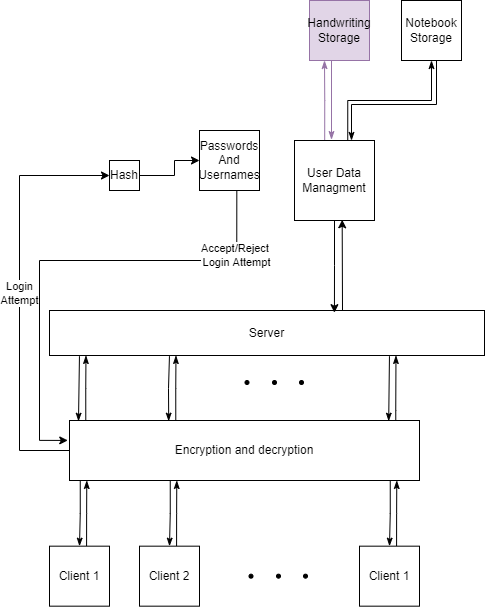

The diagram above was exported from draw.io. Its source (the exported page's mxGraphModel, read from the mxfile embedded in the PNG):
<mxGraphModel dx="1088" dy="1833" grid="1" gridSize="10" guides="1" tooltips="1" connect="1" arrows="1" fold="1" page="1" pageScale="1" pageWidth="850" pageHeight="1100" math="0" shadow="0">
  <root>
    <mxCell id="0" />
    <mxCell id="1" parent="0" />
    <mxCell id="hKja0txefUQdUSoTmrt6-5" style="edgeStyle=orthogonalEdgeStyle;orthogonalLoop=1;jettySize=auto;html=1;exitX=0.75;exitY=0;exitDx=0;exitDy=0;startArrow=none;startFill=0;rounded=0;strokeWidth=1;endArrow=classicThin;endFill=1;entryX=0.5;entryY=1;entryDx=0;entryDy=0;" parent="1" edge="1">
      <mxGeometry relative="1" as="geometry">
        <mxPoint x="522" y="-50" as="targetPoint" />
        <mxPoint x="438.2500000000001" y="30" as="sourcePoint" />
        <Array as="points">
          <mxPoint x="438" y="-10" />
          <mxPoint x="522" y="-10" />
        </Array>
      </mxGeometry>
    </mxCell>
    <mxCell id="hKja0txefUQdUSoTmrt6-9" style="edgeStyle=orthogonalEdgeStyle;rounded=0;orthogonalLoop=1;jettySize=auto;html=1;exitX=0.697;exitY=0.001;exitDx=0;exitDy=0;startArrow=none;startFill=0;endArrow=classicThin;endFill=1;strokeWidth=1;entryX=0.25;entryY=1;entryDx=0;entryDy=0;exitPerimeter=0;labelBorderColor=none;fillColor=#e1d5e7;strokeColor=#9673a6;" parent="1" target="hKja0txefUQdUSoTmrt6-11" edge="1">
      <mxGeometry relative="1" as="geometry">
        <mxPoint x="132" y="-50" as="targetPoint" />
        <Array as="points" />
        <mxPoint x="415.19499999999994" y="30.04499999999996" as="sourcePoint" />
      </mxGeometry>
    </mxCell>
    <mxCell id="hKja0txefUQdUSoTmrt6-3" value="Server" style="whiteSpace=wrap;html=1;" parent="1" vertex="1">
      <mxGeometry x="140" y="200" width="435" height="45" as="geometry" />
    </mxCell>
    <mxCell id="hKja0txefUQdUSoTmrt6-7" style="edgeStyle=orthogonalEdgeStyle;rounded=0;orthogonalLoop=1;jettySize=auto;html=1;exitX=0.5;exitY=1;exitDx=0;exitDy=0;startArrow=none;startFill=0;endArrow=classicThin;endFill=1;strokeWidth=1;" parent="1" edge="1">
      <mxGeometry relative="1" as="geometry">
        <mxPoint x="442" y="30.000000000000057" as="targetPoint" />
        <mxPoint x="522" y="-50" as="sourcePoint" />
        <Array as="points">
          <mxPoint x="527" y="-50" />
          <mxPoint x="527" y="-6" />
          <mxPoint x="442" y="-6" />
        </Array>
      </mxGeometry>
    </mxCell>
    <mxCell id="hKja0txefUQdUSoTmrt6-13" style="edgeStyle=orthogonalEdgeStyle;rounded=0;orthogonalLoop=1;jettySize=auto;html=1;exitX=0.5;exitY=1;exitDx=0;exitDy=0;startArrow=none;startFill=0;endArrow=classicThin;endFill=1;strokeWidth=1;entryX=0.712;entryY=-0.02;entryDx=0;entryDy=0;entryPerimeter=0;labelBorderColor=none;fillColor=#e1d5e7;strokeColor=#9673a6;" parent="1" source="hKja0txefUQdUSoTmrt6-11" edge="1">
      <mxGeometry relative="1" as="geometry">
        <mxPoint x="421.72" y="29.100000000000023" as="targetPoint" />
        <Array as="points">
          <mxPoint x="422" y="-50" />
          <mxPoint x="422" y="29" />
        </Array>
      </mxGeometry>
    </mxCell>
    <mxCell id="hKja0txefUQdUSoTmrt6-11" value="Handwriting Storage" style="whiteSpace=wrap;html=1;aspect=fixed;labelBorderColor=none;fillColor=#e1d5e7;strokeColor=#9673a6;" parent="1" vertex="1">
      <mxGeometry x="400" y="-110" width="60" height="60" as="geometry" />
    </mxCell>
    <mxCell id="hKja0txefUQdUSoTmrt6-12" value="Notebook Storage" style="whiteSpace=wrap;html=1;aspect=fixed;" parent="1" vertex="1">
      <mxGeometry x="492" y="-110" width="60" height="60" as="geometry" />
    </mxCell>
    <mxCell id="hKja0txefUQdUSoTmrt6-27" style="edgeStyle=orthogonalEdgeStyle;rounded=0;orthogonalLoop=1;jettySize=auto;html=1;exitX=0.618;exitY=0.003;exitDx=0;exitDy=0;labelBackgroundColor=#A235BD;labelBorderColor=none;startArrow=none;startFill=0;endArrow=classicThin;endFill=1;strokeWidth=1;entryX=0.265;entryY=0.985;entryDx=0;entryDy=0;entryPerimeter=0;exitPerimeter=0;" parent="1" source="hKja0txefUQdUSoTmrt6-25" edge="1">
      <mxGeometry relative="1" as="geometry">
        <mxPoint x="177.27499999999998" y="369.99500000000006" as="targetPoint" />
      </mxGeometry>
    </mxCell>
    <mxCell id="hKja0txefUQdUSoTmrt6-25" value="Client 1" style="whiteSpace=wrap;html=1;aspect=fixed;" parent="1" vertex="1">
      <mxGeometry x="140" y="435.67" width="60" height="60" as="geometry" />
    </mxCell>
    <mxCell id="hKja0txefUQdUSoTmrt6-28" style="edgeStyle=orthogonalEdgeStyle;rounded=0;orthogonalLoop=1;jettySize=auto;html=1;exitX=0.25;exitY=1;exitDx=0;exitDy=0;entryX=0.5;entryY=0;entryDx=0;entryDy=0;labelBackgroundColor=#A235BD;labelBorderColor=none;startArrow=none;startFill=0;endArrow=classicThin;endFill=1;strokeWidth=1;" parent="1" target="hKja0txefUQdUSoTmrt6-30" edge="1">
      <mxGeometry relative="1" as="geometry">
        <mxPoint x="260.7499999999999" y="370.67" as="sourcePoint" />
      </mxGeometry>
    </mxCell>
    <mxCell id="hKja0txefUQdUSoTmrt6-29" style="edgeStyle=orthogonalEdgeStyle;rounded=0;orthogonalLoop=1;jettySize=auto;html=1;exitX=0.618;exitY=0.003;exitDx=0;exitDy=0;labelBackgroundColor=#A235BD;labelBorderColor=none;startArrow=none;startFill=0;endArrow=classicThin;endFill=1;strokeWidth=1;entryX=0.265;entryY=0.985;entryDx=0;entryDy=0;entryPerimeter=0;exitPerimeter=0;" parent="1" source="hKja0txefUQdUSoTmrt6-30" edge="1">
      <mxGeometry relative="1" as="geometry">
        <mxPoint x="267.275" y="369.99500000000006" as="targetPoint" />
      </mxGeometry>
    </mxCell>
    <mxCell id="hKja0txefUQdUSoTmrt6-30" value="Client 2&lt;span style=&quot;color: rgba(0 , 0 , 0 , 0) ; font-family: monospace ; font-size: 0px&quot;&gt;%3CmxGraphModel%3E%3Croot%3E%3CmxCell%20id%3D%220%22%2F%3E%3CmxCell%20id%3D%221%22%20parent%3D%220%22%2F%3E%3CmxCell%20id%3D%222%22%20style%3D%22edgeStyle%3DorthogonalEdgeStyle%3Brounded%3D0%3BorthogonalLoop%3D1%3BjettySize%3Dauto%3Bhtml%3D1%3BexitX%3D0.25%3BexitY%3D1%3BexitDx%3D0%3BexitDy%3D0%3BentryX%3D0.5%3BentryY%3D0%3BentryDx%3D0%3BentryDy%3D0%3BlabelBackgroundColor%3D%23A235BD%3BlabelBorderColor%3Dnone%3BstartArrow%3Dnone%3BstartFill%3D0%3BendArrow%3DclassicThin%3BendFill%3D1%3BstrokeWidth%3D1%3B%22%20edge%3D%221%22%20target%3D%224%22%20parent%3D%221%22%3E%3CmxGeometry%20relative%3D%221%22%20as%3D%22geometry%22%3E%3CmxPoint%20x%3D%22200.7499999999999%22%20y%3D%22245%22%20as%3D%22sourcePoint%22%2F%3E%3C%2FmxGeometry%3E%3C%2FmxCell%3E%3CmxCell%20id%3D%223%22%20style%3D%22edgeStyle%3DorthogonalEdgeStyle%3Brounded%3D0%3BorthogonalLoop%3D1%3BjettySize%3Dauto%3Bhtml%3D1%3BexitX%3D0.618%3BexitY%3D0.003%3BexitDx%3D0%3BexitDy%3D0%3BlabelBackgroundColor%3D%23A235BD%3BlabelBorderColor%3Dnone%3BstartArrow%3Dnone%3BstartFill%3D0%3BendArrow%3DclassicThin%3BendFill%3D1%3BstrokeWidth%3D1%3BentryX%3D0.265%3BentryY%3D0.985%3BentryDx%3D0%3BentryDy%3D0%3BentryPerimeter%3D0%3BexitPerimeter%3D0%3B%22%20edge%3D%221%22%20source%3D%224%22%20parent%3D%221%22%3E%3CmxGeometry%20relative%3D%221%22%20as%3D%22geometry%22%3E%3CmxPoint%20x%3D%22207.27499999999998%22%20y%3D%22244.32500000000005%22%20as%3D%22targetPoint%22%2F%3E%3C%2FmxGeometry%3E%3C%2FmxCell%3E%3CmxCell%20id%3D%224%22%20value%3D%22Client%201%22%20style%3D%22whiteSpace%3Dwrap%3Bhtml%3D1%3Baspect%3Dfixed%3B%22%20vertex%3D%221%22%20parent%3D%221%22%3E%3CmxGeometry%20x%3D%22170%22%20y%3D%22310%22%20width%3D%2260%22%20height%3D%2260%22%20as%3D%22geometry%22%2F%3E%3C%2FmxCell%3E%3C%2Froot%3E%3C%2FmxGraphModel%3E&lt;/span&gt;" style="whiteSpace=wrap;html=1;aspect=fixed;" parent="1" vertex="1">
      <mxGeometry x="230" y="435.67" width="60" height="60" as="geometry" />
    </mxCell>
    <mxCell id="hKja0txefUQdUSoTmrt6-31" style="edgeStyle=orthogonalEdgeStyle;rounded=0;orthogonalLoop=1;jettySize=auto;html=1;exitX=0.25;exitY=1;exitDx=0;exitDy=0;entryX=0.5;entryY=0;entryDx=0;entryDy=0;labelBackgroundColor=#A235BD;labelBorderColor=none;startArrow=none;startFill=0;endArrow=classicThin;endFill=1;strokeWidth=1;" parent="1" target="hKja0txefUQdUSoTmrt6-33" edge="1">
      <mxGeometry relative="1" as="geometry">
        <mxPoint x="480.7499999999999" y="370.67" as="sourcePoint" />
      </mxGeometry>
    </mxCell>
    <mxCell id="hKja0txefUQdUSoTmrt6-32" style="edgeStyle=orthogonalEdgeStyle;rounded=0;orthogonalLoop=1;jettySize=auto;html=1;exitX=0.618;exitY=0.003;exitDx=0;exitDy=0;labelBackgroundColor=#A235BD;labelBorderColor=none;startArrow=none;startFill=0;endArrow=classicThin;endFill=1;strokeWidth=1;entryX=0.265;entryY=0.985;entryDx=0;entryDy=0;entryPerimeter=0;exitPerimeter=0;" parent="1" source="hKja0txefUQdUSoTmrt6-33" edge="1">
      <mxGeometry relative="1" as="geometry">
        <mxPoint x="487.275" y="369.99500000000006" as="targetPoint" />
      </mxGeometry>
    </mxCell>
    <mxCell id="hKja0txefUQdUSoTmrt6-33" value="Client 1" style="whiteSpace=wrap;html=1;aspect=fixed;" parent="1" vertex="1">
      <mxGeometry x="450" y="435.67" width="60" height="60" as="geometry" />
    </mxCell>
    <mxCell id="hKja0txefUQdUSoTmrt6-34" value="" style="ellipse;whiteSpace=wrap;html=1;aspect=fixed;labelBackgroundColor=#A235BD;labelBorderColor=none;fillColor=#000000;" parent="1" vertex="1">
      <mxGeometry x="339.5" y="463.67" width="4" height="4" as="geometry" />
    </mxCell>
    <mxCell id="hKja0txefUQdUSoTmrt6-35" value="" style="ellipse;whiteSpace=wrap;html=1;aspect=fixed;labelBackgroundColor=#A235BD;labelBorderColor=none;fillColor=#000000;" parent="1" vertex="1">
      <mxGeometry x="367" y="463.67" width="4" height="4" as="geometry" />
    </mxCell>
    <mxCell id="hKja0txefUQdUSoTmrt6-36" value="" style="ellipse;whiteSpace=wrap;html=1;aspect=fixed;labelBackgroundColor=#A235BD;labelBorderColor=none;fillColor=#000000;" parent="1" vertex="1">
      <mxGeometry x="394" y="463.67" width="4" height="4" as="geometry" />
    </mxCell>
    <mxCell id="hKja0txefUQdUSoTmrt6-26" value="" style="edgeStyle=orthogonalEdgeStyle;rounded=0;orthogonalLoop=1;jettySize=auto;html=1;exitX=0.25;exitY=1;exitDx=0;exitDy=0;entryX=0.5;entryY=0;entryDx=0;entryDy=0;labelBackgroundColor=default;labelBorderColor=none;startArrow=none;startFill=0;endArrow=classicThin;endFill=1;strokeWidth=1;verticalAlign=middle;" parent="1" target="hKja0txefUQdUSoTmrt6-25" edge="1">
      <mxGeometry relative="1" as="geometry">
        <mxPoint x="170.7499999999999" y="370.67" as="sourcePoint" />
      </mxGeometry>
    </mxCell>
    <mxCell id="2LoZlsakIHh0A09izAMO-2" style="edgeStyle=orthogonalEdgeStyle;rounded=0;orthogonalLoop=1;jettySize=auto;html=1;exitX=0.618;exitY=0.003;exitDx=0;exitDy=0;labelBackgroundColor=#A235BD;labelBorderColor=none;startArrow=none;startFill=0;endArrow=classicThin;endFill=1;strokeWidth=1;entryX=0.265;entryY=0.985;entryDx=0;entryDy=0;entryPerimeter=0;exitPerimeter=0;" edge="1" parent="1">
      <mxGeometry relative="1" as="geometry">
        <mxPoint x="176.47500000000008" y="244.99500000000012" as="targetPoint" />
        <mxPoint x="176.27999999999992" y="310.85" as="sourcePoint" />
        <Array as="points">
          <mxPoint x="176" y="278" />
        </Array>
      </mxGeometry>
    </mxCell>
    <mxCell id="2LoZlsakIHh0A09izAMO-3" style="edgeStyle=orthogonalEdgeStyle;rounded=0;orthogonalLoop=1;jettySize=auto;html=1;exitX=0.25;exitY=1;exitDx=0;exitDy=0;entryX=0.5;entryY=0;entryDx=0;entryDy=0;labelBackgroundColor=#A235BD;labelBorderColor=none;startArrow=none;startFill=0;endArrow=classicThin;endFill=1;strokeWidth=1;" edge="1" parent="1">
      <mxGeometry relative="1" as="geometry">
        <mxPoint x="259.95" y="245.67000000000007" as="sourcePoint" />
        <mxPoint x="259.2" y="310.6700000000001" as="targetPoint" />
        <Array as="points">
          <mxPoint x="259" y="246" />
          <mxPoint x="259" y="278" />
        </Array>
      </mxGeometry>
    </mxCell>
    <mxCell id="2LoZlsakIHh0A09izAMO-4" style="edgeStyle=orthogonalEdgeStyle;rounded=0;orthogonalLoop=1;jettySize=auto;html=1;exitX=0.618;exitY=0.003;exitDx=0;exitDy=0;labelBackgroundColor=#A235BD;labelBorderColor=none;startArrow=none;startFill=0;endArrow=classicThin;endFill=1;strokeWidth=1;entryX=0.265;entryY=0.985;entryDx=0;entryDy=0;entryPerimeter=0;exitPerimeter=0;" edge="1" parent="1">
      <mxGeometry relative="1" as="geometry">
        <mxPoint x="266.4750000000001" y="244.99500000000012" as="targetPoint" />
        <mxPoint x="266.2799999999999" y="310.85" as="sourcePoint" />
        <Array as="points">
          <mxPoint x="266" y="278" />
        </Array>
      </mxGeometry>
    </mxCell>
    <mxCell id="2LoZlsakIHh0A09izAMO-5" style="edgeStyle=orthogonalEdgeStyle;rounded=0;orthogonalLoop=1;jettySize=auto;html=1;exitX=0.25;exitY=1;exitDx=0;exitDy=0;entryX=0.5;entryY=0;entryDx=0;entryDy=0;labelBackgroundColor=#A235BD;labelBorderColor=none;startArrow=none;startFill=0;endArrow=classicThin;endFill=1;strokeWidth=1;" edge="1" parent="1">
      <mxGeometry relative="1" as="geometry">
        <mxPoint x="479.95" y="245.67000000000007" as="sourcePoint" />
        <mxPoint x="479.2" y="310.6700000000001" as="targetPoint" />
        <Array as="points">
          <mxPoint x="479" y="246" />
        </Array>
      </mxGeometry>
    </mxCell>
    <mxCell id="2LoZlsakIHh0A09izAMO-6" style="edgeStyle=orthogonalEdgeStyle;rounded=0;orthogonalLoop=1;jettySize=auto;html=1;exitX=0.618;exitY=0.003;exitDx=0;exitDy=0;labelBackgroundColor=#A235BD;labelBorderColor=none;startArrow=none;startFill=0;endArrow=classicThin;endFill=1;strokeWidth=1;entryX=0.265;entryY=0.985;entryDx=0;entryDy=0;entryPerimeter=0;exitPerimeter=0;" edge="1" parent="1">
      <mxGeometry relative="1" as="geometry">
        <mxPoint x="486.4750000000001" y="244.99500000000012" as="targetPoint" />
        <mxPoint x="486.2799999999999" y="310.85" as="sourcePoint" />
        <Array as="points">
          <mxPoint x="486" y="300" />
          <mxPoint x="486" y="300" />
        </Array>
      </mxGeometry>
    </mxCell>
    <mxCell id="2LoZlsakIHh0A09izAMO-7" value="" style="edgeStyle=orthogonalEdgeStyle;rounded=0;orthogonalLoop=1;jettySize=auto;html=1;exitX=0.25;exitY=1;exitDx=0;exitDy=0;entryX=0.5;entryY=0;entryDx=0;entryDy=0;labelBackgroundColor=default;labelBorderColor=none;startArrow=none;startFill=0;endArrow=classicThin;endFill=1;strokeWidth=1;verticalAlign=middle;" edge="1" parent="1">
      <mxGeometry relative="1" as="geometry">
        <mxPoint x="169.95" y="245.67000000000007" as="sourcePoint" />
        <mxPoint x="169.2" y="310.6700000000001" as="targetPoint" />
        <Array as="points">
          <mxPoint x="169" y="246" />
          <mxPoint x="169" y="311" />
        </Array>
      </mxGeometry>
    </mxCell>
    <mxCell id="2LoZlsakIHh0A09izAMO-25" value="Login&lt;br&gt;Attempt" style="edgeStyle=orthogonalEdgeStyle;rounded=0;orthogonalLoop=1;jettySize=auto;html=1;entryX=0;entryY=0.5;entryDx=0;entryDy=0;" edge="1" parent="1" source="2LoZlsakIHh0A09izAMO-8" target="2LoZlsakIHh0A09izAMO-19">
      <mxGeometry relative="1" as="geometry">
        <Array as="points">
          <mxPoint x="110" y="340" />
          <mxPoint x="110" y="65" />
        </Array>
      </mxGeometry>
    </mxCell>
    <mxCell id="2LoZlsakIHh0A09izAMO-8" value="Encryption and decryption" style="rounded=0;whiteSpace=wrap;html=1;" vertex="1" parent="1">
      <mxGeometry x="160" y="310" width="350" height="60" as="geometry" />
    </mxCell>
    <mxCell id="2LoZlsakIHh0A09izAMO-9" value="" style="ellipse;whiteSpace=wrap;html=1;aspect=fixed;labelBackgroundColor=#A235BD;labelBorderColor=none;fillColor=#000000;" vertex="1" parent="1">
      <mxGeometry x="335.5" y="270" width="4" height="4" as="geometry" />
    </mxCell>
    <mxCell id="2LoZlsakIHh0A09izAMO-10" value="" style="ellipse;whiteSpace=wrap;html=1;aspect=fixed;labelBackgroundColor=#A235BD;labelBorderColor=none;fillColor=#000000;" vertex="1" parent="1">
      <mxGeometry x="363" y="270" width="4" height="4" as="geometry" />
    </mxCell>
    <mxCell id="2LoZlsakIHh0A09izAMO-11" value="" style="ellipse;whiteSpace=wrap;html=1;aspect=fixed;labelBackgroundColor=#A235BD;labelBorderColor=none;fillColor=#000000;" vertex="1" parent="1">
      <mxGeometry x="390" y="270" width="4" height="4" as="geometry" />
    </mxCell>
    <mxCell id="2LoZlsakIHh0A09izAMO-14" style="edgeStyle=orthogonalEdgeStyle;rounded=0;orthogonalLoop=1;jettySize=auto;html=1;entryX=0.655;entryY=0.048;entryDx=0;entryDy=0;entryPerimeter=0;" edge="1" parent="1" source="2LoZlsakIHh0A09izAMO-12" target="hKja0txefUQdUSoTmrt6-3">
      <mxGeometry relative="1" as="geometry" />
    </mxCell>
    <mxCell id="2LoZlsakIHh0A09izAMO-12" value="User Data Managment" style="whiteSpace=wrap;html=1;aspect=fixed;" vertex="1" parent="1">
      <mxGeometry x="385" y="30" width="80" height="80" as="geometry" />
    </mxCell>
    <mxCell id="2LoZlsakIHh0A09izAMO-23" value="Accept/Reject &lt;br&gt;Login Attempt" style="edgeStyle=orthogonalEdgeStyle;rounded=0;orthogonalLoop=1;jettySize=auto;html=1;entryX=-0.005;entryY=0.332;entryDx=0;entryDy=0;exitX=0.622;exitY=1.006;exitDx=0;exitDy=0;exitPerimeter=0;entryPerimeter=0;" edge="1" parent="1" source="2LoZlsakIHh0A09izAMO-13" target="2LoZlsakIHh0A09izAMO-8">
      <mxGeometry x="-0.7247" relative="1" as="geometry">
        <Array as="points">
          <mxPoint x="327" y="150" />
          <mxPoint x="130" y="150" />
          <mxPoint x="130" y="330" />
        </Array>
        <mxPoint as="offset" />
      </mxGeometry>
    </mxCell>
    <mxCell id="2LoZlsakIHh0A09izAMO-13" value="Passwords And Usernames" style="whiteSpace=wrap;html=1;aspect=fixed;" vertex="1" parent="1">
      <mxGeometry x="290" y="20" width="60" height="60" as="geometry" />
    </mxCell>
    <mxCell id="2LoZlsakIHh0A09izAMO-17" value="" style="endArrow=classic;html=1;rounded=0;entryX=0.596;entryY=0.991;entryDx=0;entryDy=0;entryPerimeter=0;" edge="1" parent="1" target="2LoZlsakIHh0A09izAMO-12">
      <mxGeometry width="50" height="50" relative="1" as="geometry">
        <mxPoint x="433" y="200" as="sourcePoint" />
        <mxPoint x="437" y="112" as="targetPoint" />
      </mxGeometry>
    </mxCell>
    <mxCell id="2LoZlsakIHh0A09izAMO-22" style="edgeStyle=orthogonalEdgeStyle;rounded=0;orthogonalLoop=1;jettySize=auto;html=1;entryX=0;entryY=0.5;entryDx=0;entryDy=0;exitX=1;exitY=0.5;exitDx=0;exitDy=0;" edge="1" parent="1" source="2LoZlsakIHh0A09izAMO-19" target="2LoZlsakIHh0A09izAMO-13">
      <mxGeometry relative="1" as="geometry">
        <Array as="points">
          <mxPoint x="265" y="65" />
          <mxPoint x="265" y="50" />
        </Array>
      </mxGeometry>
    </mxCell>
    <mxCell id="2LoZlsakIHh0A09izAMO-19" value="Hash" style="whiteSpace=wrap;html=1;aspect=fixed;" vertex="1" parent="1">
      <mxGeometry x="200" y="50" width="30" height="30" as="geometry" />
    </mxCell>
  </root>
</mxGraphModel>